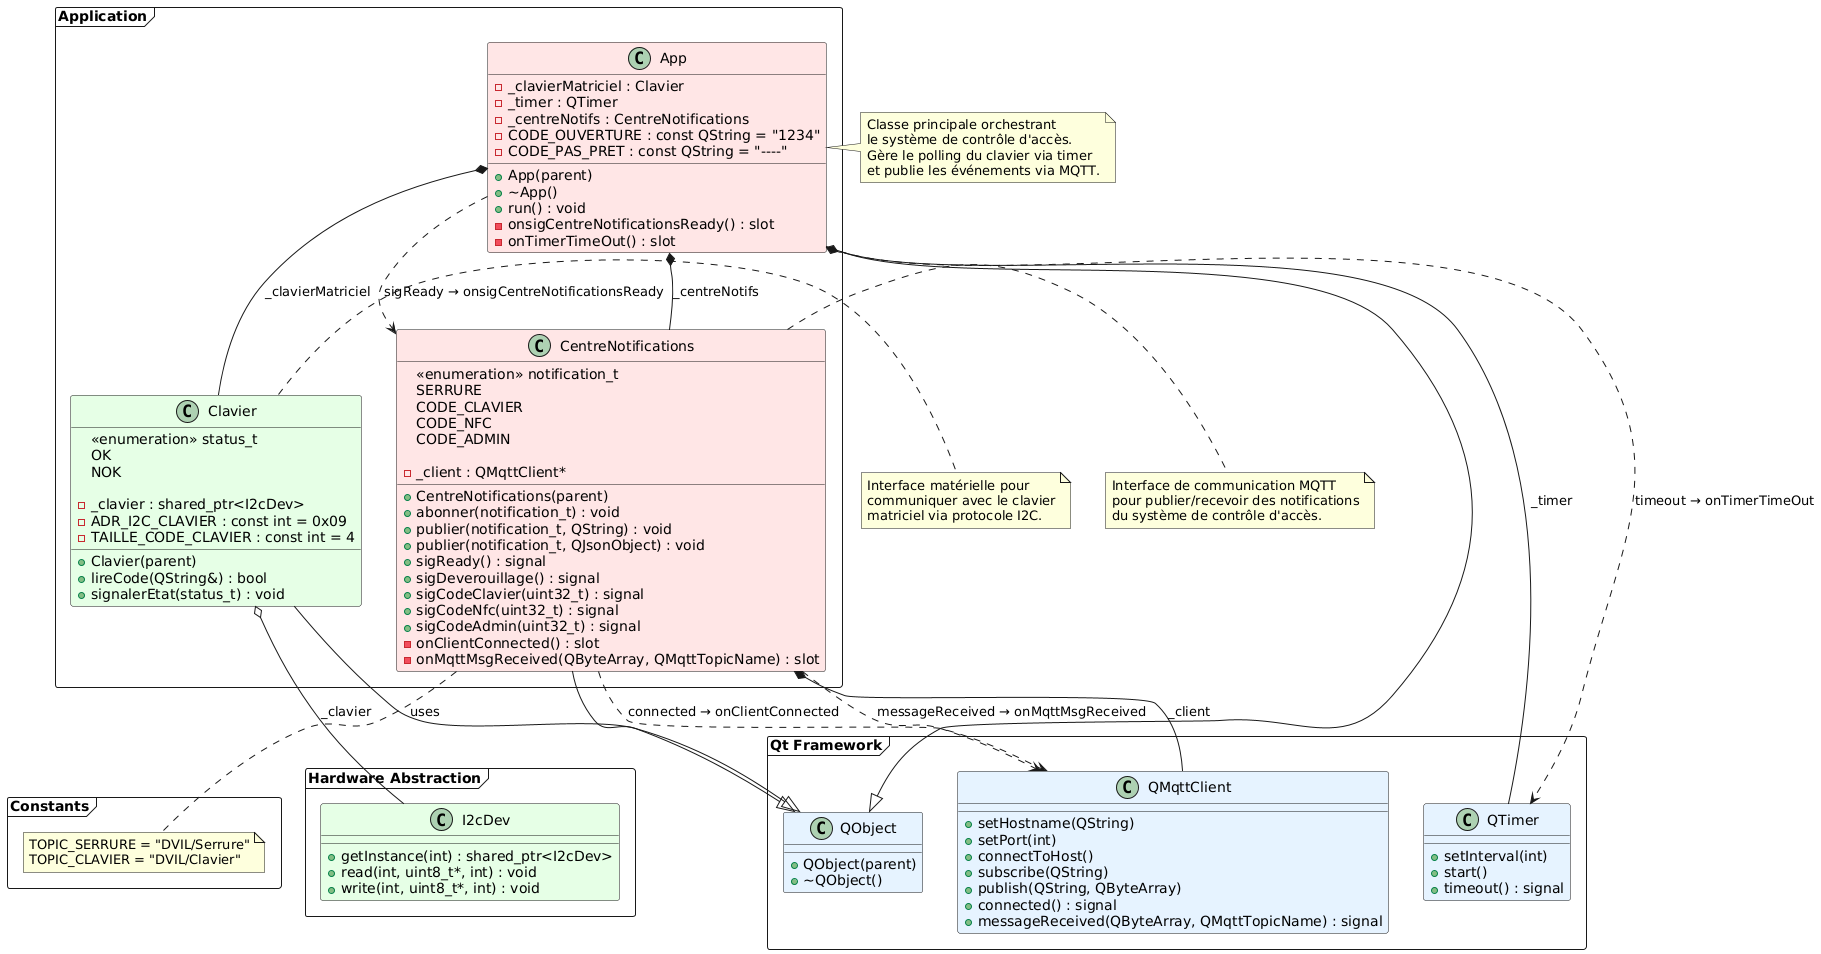

The diagram above was rendered by PlantUML. Its source (embedded in the PNG):
@startuml
!define QTCLASS #E6F3FF
!define APPCLASS #FFE6E6
!define HARDWARECLASS #E6FFE6

package "Qt Framework" <<Frame>> {
    class QObject QTCLASS {
        +QObject(parent)
        +~QObject()
    }
    
    class QTimer QTCLASS {
        +setInterval(int)
        +start()
        +timeout() : signal
    }
    
    class QMqttClient QTCLASS {
        +setHostname(QString)
        +setPort(int)
        +connectToHost()
        +subscribe(QString)
        +publish(QString, QByteArray)
        +connected() : signal
        +messageReceived(QByteArray, QMqttTopicName) : signal
    }
}

package "Application" <<Frame>> {
    class App APPCLASS {
        -_clavierMatriciel : Clavier
        -_timer : QTimer
        -_centreNotifs : CentreNotifications
        -CODE_OUVERTURE : const QString = "1234"
        -CODE_PAS_PRET : const QString = "----"
        +App(parent)
        +~App()
        +run() : void
        -onsigCentreNotificationsReady() : slot
        -onTimerTimeOut() : slot
    }
    
    class CentreNotifications APPCLASS {
        <<enumeration>> notification_t
        SERRURE
        CODE_CLAVIER
        CODE_NFC
        CODE_ADMIN
        
        -_client : QMqttClient*
        +CentreNotifications(parent)
        +abonner(notification_t) : void
        +publier(notification_t, QString) : void
        +publier(notification_t, QJsonObject) : void
        +sigReady() : signal
        +sigDeverouillage() : signal
        +sigCodeClavier(uint32_t) : signal
        +sigCodeNfc(uint32_t) : signal
        +sigCodeAdmin(uint32_t) : signal
        -onClientConnected() : slot
        -onMqttMsgReceived(QByteArray, QMqttTopicName) : slot
    }
    
    class Clavier HARDWARECLASS {
        <<enumeration>> status_t
        OK
        NOK
        
        -_clavier : shared_ptr<I2cDev>
        -ADR_I2C_CLAVIER : const int = 0x09
        -TAILLE_CODE_CLAVIER : const int = 4
        +Clavier(parent)
        +lireCode(QString&) : bool
        +signalerEtat(status_t) : void
    }
}

package "Hardware Abstraction" <<Frame>> {
    class I2cDev HARDWARECLASS {
        +getInstance(int) : shared_ptr<I2cDev>
        +read(int, uint8_t*, int) : void
        +write(int, uint8_t*, int) : void
    }
}

package "Constants" <<Frame>> {
    note as TopicConstants
        TOPIC_SERRURE = "DVIL/Serrure"
        TOPIC_CLAVIER = "DVIL/Clavier"
    end note
}

' Héritage
App --|> QObject
CentreNotifications --|> QObject
Clavier --|> QObject

' Composition/Agrégation
App *-- Clavier : "_clavierMatriciel"
App *-- QTimer : "_timer"
App *-- CentreNotifications : "_centreNotifs"
CentreNotifications *-- QMqttClient : "_client"
Clavier o-- I2cDev : "_clavier"

' Connexions de signaux/slots
App ..> CentreNotifications : "sigReady → onsigCentreNotificationsReady"
App ..> QTimer : "timeout → onTimerTimeOut"
CentreNotifications ..> QMqttClient : "connected → onClientConnected"
CentreNotifications ..> QMqttClient : "messageReceived → onMqttMsgReceived"

' Dépendances
CentreNotifications ..> TopicConstants : uses

note right of App
    Classe principale orchestrant
    le système de contrôle d'accès.
    Gère le polling du clavier via timer
    et publie les événements via MQTT.
end note

note right of CentreNotifications
    Interface de communication MQTT
    pour publier/recevoir des notifications
    du système de contrôle d'accès.
end note

note right of Clavier
    Interface matérielle pour
    communiquer avec le clavier
    matriciel via protocole I2C.
end note
@enduml